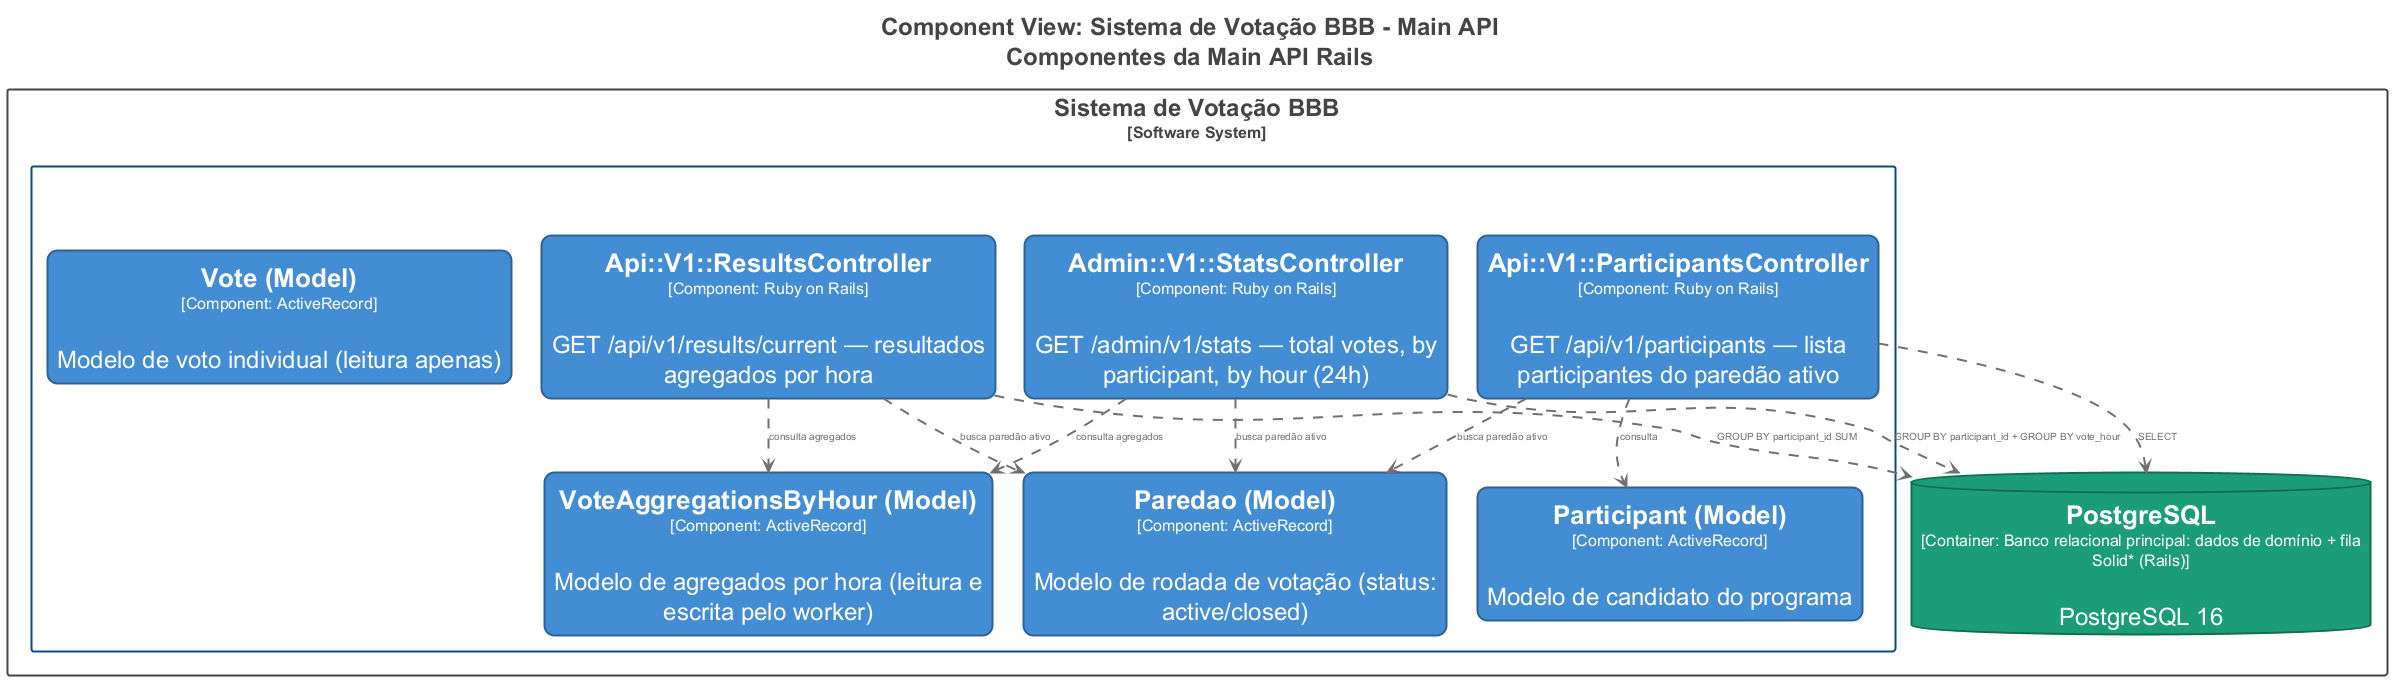

The diagram above was rendered by PlantUML. Its source (embedded in the PNG):
@startuml
title <size:24>Component View: Sistema de Votação BBB - Main API</size>\n<size:24>Componentes da Main API Rails</size>

set separator none
top to bottom direction
skinparam ranksep 60
skinparam nodesep 30
hide stereotype

<style>
  root {
    BackgroundColor: #ffffff;
    FontColor: #444444;
  }
  // Element,component
  .Element-RWxlbWVudCxjb21wb25lbnQ= {
    BackgroundColor: #438dd5;
    LineColor: #2e6295;
    LineStyle: 0;
    LineThickness: 2;
    RoundCorner: 20;
    FontColor: #ffffff;
    FontSize: 24;
    HorizontalAlignment: center;
    Shadowing: 0;
    MaximumWidth: 450;
  }
  // Element,database
  .Element-RWxlbWVudCxkYXRhYmFzZQ== {
    BackgroundColor: #1b9e77;
    LineColor: #126e53;
    LineStyle: 0;
    LineThickness: 2;
    FontColor: #ffffff;
    FontSize: 24;
    HorizontalAlignment: center;
    Shadowing: 0;
    MaximumWidth: 450;
  }
  // Relationship
  .Relationship-UmVsYXRpb25zaGlw {
    LineThickness: 2;
    LineStyle: 10-10;
    LineColor: #707070;
    FontColor: #707070;
    FontSize: 10;
  }
  // Main API
  .Boundary-TWFpbiBBUEk= {
    BackgroundColor: #ffffff;
    LineColor: #0b4884;
    LineStyle: 0;
    LineThickness: 2;
    FontColor: #ffffff;
    FontSize: 24;
    HorizontalAlignment: center;
    Shadowing: 0;
  }
  // Sistema de Votação BBB
  .Boundary-U2lzdGVtYSBkZSBWb3Rhw6fDo28gQkJC {
    BackgroundColor: #ffffff;
    LineColor: #444444;
    LineStyle: 0;
    LineThickness: 2;
    FontColor: #444444;
    FontSize: 24;
    HorizontalAlignment: center;
    Shadowing: 0;
  }
</style>

rectangle "Sistema de Votação BBB\n<size:16>[Software System]</size>" <<Boundary-U2lzdGVtYSBkZSBWb3Rhw6fDo28gQkJC>> {
  rectangle "Main API\n<size:16>[Container: API de leitura: participantes, resultados agregados, stats admin]</size>" <<Boundary-TWFpbiBBUEk=>> {
    rectangle "==Api::V1::ParticipantsController\n<size:16>[Component: Ruby on Rails]</size>\n\nGET /api/v1/participants — lista participantes do paredão ativo" <<Element-RWxlbWVudCxjb21wb25lbnQ=>> as SistemadeVotaçãoBBB.MainAPI.ApiV1ParticipantsController
    rectangle "==Api::V1::ResultsController\n<size:16>[Component: Ruby on Rails]</size>\n\nGET /api/v1/results/current — resultados agregados por hora" <<Element-RWxlbWVudCxjb21wb25lbnQ=>> as SistemadeVotaçãoBBB.MainAPI.ApiV1ResultsController
    rectangle "==Admin::V1::StatsController\n<size:16>[Component: Ruby on Rails]</size>\n\nGET /admin/v1/stats — total votes, by participant, by hour (24h)" <<Element-RWxlbWVudCxjb21wb25lbnQ=>> as SistemadeVotaçãoBBB.MainAPI.AdminV1StatsController
    rectangle "==Paredao (Model)\n<size:16>[Component: ActiveRecord]</size>\n\nModelo de rodada de votação (status: active/closed)" <<Element-RWxlbWVudCxjb21wb25lbnQ=>> as SistemadeVotaçãoBBB.MainAPI.ParedaoModel
    rectangle "==Participant (Model)\n<size:16>[Component: ActiveRecord]</size>\n\nModelo de candidato do programa" <<Element-RWxlbWVudCxjb21wb25lbnQ=>> as SistemadeVotaçãoBBB.MainAPI.ParticipantModel
    rectangle "==Vote (Model)\n<size:16>[Component: ActiveRecord]</size>\n\nModelo de voto individual (leitura apenas)" <<Element-RWxlbWVudCxjb21wb25lbnQ=>> as SistemadeVotaçãoBBB.MainAPI.VoteModel
    rectangle "==VoteAggregationsByHour (Model)\n<size:16>[Component: ActiveRecord]</size>\n\nModelo de agregados por hora (leitura e escrita pelo worker)" <<Element-RWxlbWVudCxjb21wb25lbnQ=>> as SistemadeVotaçãoBBB.MainAPI.VoteAggregationsByHourModel
  }

  database "==PostgreSQL\n<size:16>[Container: Banco relacional principal: dados de domínio + fila Solid* (Rails)]</size>\n\nPostgreSQL 16" <<Element-RWxlbWVudCxkYXRhYmFzZQ==>> as SistemadeVotaçãoBBB.PostgreSQL
}

SistemadeVotaçãoBBB.MainAPI.ApiV1ParticipantsController --> SistemadeVotaçãoBBB.MainAPI.ParticipantModel <<Relationship-UmVsYXRpb25zaGlw>> : "consulta"
SistemadeVotaçãoBBB.MainAPI.ApiV1ParticipantsController --> SistemadeVotaçãoBBB.MainAPI.ParedaoModel <<Relationship-UmVsYXRpb25zaGlw>> : "busca paredão ativo"
SistemadeVotaçãoBBB.MainAPI.ApiV1ResultsController --> SistemadeVotaçãoBBB.MainAPI.VoteAggregationsByHourModel <<Relationship-UmVsYXRpb25zaGlw>> : "consulta agregados"
SistemadeVotaçãoBBB.MainAPI.ApiV1ResultsController --> SistemadeVotaçãoBBB.MainAPI.ParedaoModel <<Relationship-UmVsYXRpb25zaGlw>> : "busca paredão ativo"
SistemadeVotaçãoBBB.MainAPI.AdminV1StatsController --> SistemadeVotaçãoBBB.MainAPI.VoteAggregationsByHourModel <<Relationship-UmVsYXRpb25zaGlw>> : "consulta agregados"
SistemadeVotaçãoBBB.MainAPI.AdminV1StatsController --> SistemadeVotaçãoBBB.MainAPI.ParedaoModel <<Relationship-UmVsYXRpb25zaGlw>> : "busca paredão ativo"
SistemadeVotaçãoBBB.MainAPI.ApiV1ParticipantsController --> SistemadeVotaçãoBBB.PostgreSQL <<Relationship-UmVsYXRpb25zaGlw>> : "SELECT"
SistemadeVotaçãoBBB.MainAPI.ApiV1ResultsController --> SistemadeVotaçãoBBB.PostgreSQL <<Relationship-UmVsYXRpb25zaGlw>> : "GROUP BY participant_id SUM"
SistemadeVotaçãoBBB.MainAPI.AdminV1StatsController --> SistemadeVotaçãoBBB.PostgreSQL <<Relationship-UmVsYXRpb25zaGlw>> : "GROUP BY participant_id + GROUP BY vote_hour"

@enduml